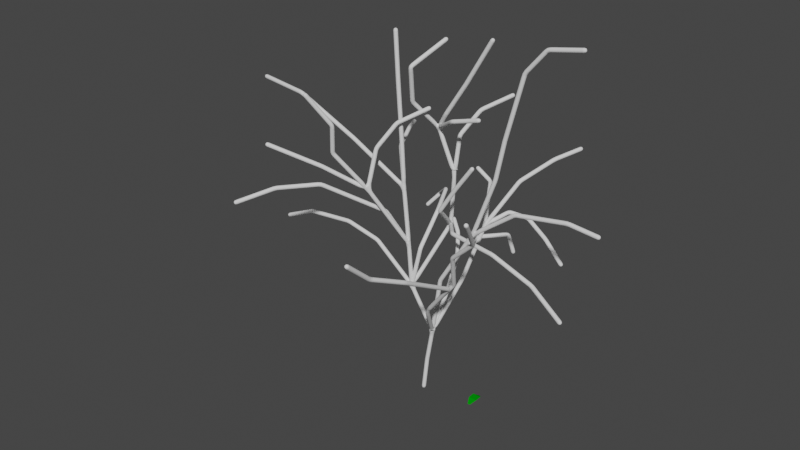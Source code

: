 # Source: tree.blend  (saved by Blender 2.90.8; exported with 4.5.12 LTS)
import bpy
from mathutils import Matrix  # noqa: F401  (used for matrix-valued properties, if any)

bpy.ops.wm.read_factory_settings(use_empty=True)
scene = bpy.context.scene
scene.name = 'Scene'

# ---- collections
col_collection = bpy.data.collections.new('Collection'); scene.collection.children.link(col_collection)

# ---- materials (node trees are filled in below, after node groups)
mat_leaf = bpy.data.materials.new('leaf')
mat_leaf.use_transparent_shadow = False
mat_leaf.diffuse_color = (0.0, 0.2699, 0.002218, 1.0)
mat_leaf.roughness = 0.8266
mat_leaf.specular_intensity = 0.5092

# ---- material node trees

# ---- world
world_world = bpy.data.worlds.new('World'); scene.world = world_world
world_world.use_nodes = True; world_world.node_tree.nodes.clear()
_N = world_world.node_tree.nodes; _L = world_world.node_tree.links
n0 = _N.new('ShaderNodeBackground'); n0.name = 'Background'; n0.location = (10, 300)
n0.inputs[0].default_value = (0.05, 0.05, 0.05, 1.0)
n1 = _N.new('ShaderNodeOutputWorld'); n1.name = 'World Output'; n1.location = (300, 300)
_L.new(n0.outputs[0], n1.inputs[0])
n1.is_active_output = True
world_world.use_sun_shadow = False
world_world.sun_shadow_jitter_overblur = 0.0

# ---- meshes
me_cube_002 = bpy.data.meshes.new('Cube.002')
me_cube_002.from_pydata([(-0.04221, -0.1607, -0.6323), (0.6718, 0.4072, 7.195), (-2.038, -1.654e-06, 12.31), (-2.49, -2.344e-06, 17.44), (-3.194, -3.236e-06, 24.08), (-3.546, -4.02e-06, 29.92), (-3.999, -4.824e-06, 35.9), (-4.351, -5.587e-06, 41.59), (-0.06138, 4.381, 18.97), (0.7568, 3.732, 25.5), (-1.267, 3.485, 30.45), (0.2524, 2.7, 32.56), (2.727, 2.7, 36.41), (5.911, 2.7, 41.85), (1.963, -1.932e-06, 14.38), (6.127, -2.881e-06, 21.44), (8.662, -3.814e-06, 28.38), (9.568, -4.414e-06, 32.85), (11.5, -5.411e-06, 40.27), (13.85, -5.784e-06, 43.05), (17.9, -5.89e-06, 43.84), (11.2, -3.4e-06, 25.31), (17.29, -3.538e-06, 26.33), (20.98, -3.489e-06, 25.97), (1.726, -3.057e-06, 22.76), (3.717, -3.479e-06, 25.89), (5.89, -3.893e-06, 28.97), (2.864, 0.3246, 33.09), (6.353, 0.3246, 34.11), (-2.337, 0.3246, 33.96), (-1.412, -1.154, 38.37), (0.3061, 2.679, 40.8), (3.058, -3.663, 12.63), (6.67, -3.835, 17.28), (8.327, -6.394, 22.11), (11.5, -7.42, 25.08), (13.73, -11.77, 29.68), (7.318, -5.573, 17.79), (7.848, -13.24, 22.16), (7.156, -17.47, 24.13), (7.516, -21.04, 27.21), (-4.788, -4.08, 24.81), (-6.906, -7.091, 29.39), (-6.205, -7.782, 32.84), (-7.733, -10.1, 36.58), (-8.218, -7.395, 27.64), (-12.5, -11.23, 30.3), (-9.228, -1.19, 28.52), (-16.88, -1.283, 32.02), (-23.23, -0.649, 32.37), (0.785, 4.501, 29.77), (-4.76, -2.695, 29.08), (2.106, 6.319, 32.4), (-3.439, -0.8776, 31.71), (4.694, 8.761, 34.06), (-0.8507, 1.565, 33.37), (-5.826, 2.628, 27.45), (-7.083, 5.593, 28.21), (-8.824, 8.733, 27.66), (2.953, 0.6665, 20.19), (9.078, -0.6332, 20.32), (14.39, -1.21, 18.86), (19.22, -3.105, 17.18), (2.603, 3.248, 13.46), (4.193, 4.887, 20.01), (6.171, 8.28, 24.61), (8.212, 11.75, 26.57), (9.886, 14.71, 27.4), (5.746, 7.129, 21.21), (7.475, 8.305, 20.55), (9.506, 8.886, 18.4), (11.83, 8.882, 15.83), (1.538, 1.879, 12.04), (2.237, 2.651, 16.48), (3.558, 4.344, 18.55), (5.725, 7.253, 18.4), (6.123, 7.881, 15.89), (3.203, 6.635, 21.54), (1.765, 9.158, 22.96), (-0.4439, 9.457, 24.04), (0.7492, 4.674, 18.02), (-0.9185, 5.979, 18.88), (-1.406, 0.7159, 16.97), (-2.101, 4.53, 19.79), (-4.06, 8.636, 20.49), (-7.299, 11.9, 17.82), (-8.825, 11.08, 15.96), (-4.203, -1.839, 21.59), (-8.55, -7.329, 25.45), (-11.38, -11.2, 25.55), (-13.93, -14.85, 24.37), (-6.718, -0.411, 16.64), (-10.6, -0.8697, 17.92), (-15.61, -1.548, 17.85), (-19.12, -2.093, 16.43), (0.1351, 0.1924, 3.25), (0.04647, 0.01588, 1.309)], [(95, 1), (1, 2), (2, 3), (3, 4), (4, 5), (5, 6), (6, 7), (2, 8), (8, 9), (9, 10), (10, 11), (11, 12), (12, 13), (1, 14), (14, 15), (15, 16), (16, 17), (17, 18), (18, 19), (19, 20), (15, 21), (21, 22), (22, 23), (8, 24), (24, 25), (25, 26), (10, 27), (27, 28), (10, 29), (29, 30), (30, 31), (1, 32), (32, 33), (33, 34), (34, 35), (35, 36), (32, 37), (37, 38), (38, 39), (39, 40), (3, 41), (41, 42), (42, 43), (43, 44), (41, 45), (45, 46), (4, 47), (47, 48), (48, 49), (9, 50), (41, 51), (50, 52), (51, 53), (52, 54), (53, 55), (4, 56), (56, 57), (57, 58), (8, 59), (59, 60), (60, 61), (61, 62), (1, 63), (63, 64), (64, 65), (65, 66), (66, 67), (64, 68), (68, 69), (69, 70), (70, 71), (1, 72), (72, 73), (73, 74), (74, 75), (75, 76), (64, 77), (77, 78), (78, 79), (73, 80), (80, 81), (2, 82), (82, 83), (83, 84), (84, 85), (85, 86), (3, 87), (87, 88), (88, 89), (89, 90), (2, 91), (91, 92), (92, 93), (93, 94), (96, 95), (0, 96)], [])
_uv = me_cube_002.uv_layers.new(name='UVMap')
_uv.uv.foreach_set('vector', [])
me_cube_002.use_remesh_fix_poles = True
me_cube_002.use_remesh_preserve_attributes = False
me_cube_002.use_mirror_vertex_groups = False
me_cube_002.update()
me_plane_001 = bpy.data.meshes.new('Plane.001')
me_plane_001.from_pydata([(-0.2803, -0.05337, -0.06156), (0.04246, -0.05337, -0.06156), (-0.2613, 2.003, -0.0292), (-0.03878, 2.003, -0.0292), (-0.6378, 1.497, 0.3125), (0.3661, 1.497, 0.3125), (-0.6424, 0.6786, 0.2887), (0.3615, 0.6786, 0.2887)], [], [(4, 5, 3, 2), (6, 7, 5, 4), (0, 1, 7, 6)])
_uv = me_plane_001.uv_layers.new(name='UVMap')
_uv.uv.foreach_set('vector', [0.0, 0.7429, 1.0, 0.7429, 1.0, 1.0, 0.0, 1.0, 0.0, 0.275, 1.0, 0.275, 1.0, 0.7429, 0.0, 0.7429, 0.0, 0.0, 1.0, 0.0, 1.0, 0.275, 0.0, 0.275])
me_plane_001.materials.append(mat_leaf)
me_plane_001.use_remesh_fix_poles = True
me_plane_001.use_remesh_preserve_attributes = False
me_plane_001.use_mirror_vertex_groups = False
me_plane_001.update()

# ---- objects
ob_cube = bpy.data.objects.new('Cube', me_cube_002)
ob_plane = bpy.data.objects.new('Plane', me_plane_001)

# ---- transforms, parenting, visibility, modifiers, constraints
ob_cube.location = (0.0, 0.0, 0.0)
ob_cube.color = (1.0, 0.9098, 0.9441, 1.0)
ob_cube.lineart.crease_threshold = 0.0
_m = ob_cube.modifiers.new('Skin', 'SKIN')
_m.branch_smoothing = 0.4788
_m.use_y_symmetry = True
_m.use_z_symmetry = True
_m = ob_cube.modifiers.new('Subdivision', 'SUBSURF')
_m.uv_smooth = 'PRESERVE_CORNERS'
_m.levels = 2
_m = ob_cube.modifiers.new('Decimate', 'DECIMATE')
_m.ratio = 0.1
ob_plane.location = (6.528, -0.04388, 0.03748)
ob_plane.lineart.crease_threshold = 0.0

# ---- collection membership
col_collection.objects.link(ob_cube)
col_collection.objects.link(ob_plane)

# ---- scene / render settings (as saved in the file)
scene.frame_start = 1; scene.frame_end = 250; scene.frame_set(0)
scene.render.engine = 'BLENDER_EEVEE_NEXT'
scene.cycles.use_denoising = False
scene.cycles.samples = 128
scene.cycles.sampling_pattern = 'TABULATED_SOBOL'
scene.cycles.use_adaptive_sampling = False
scene.cycles.use_light_tree = False
scene.view_settings.view_transform = 'Filmic'
bpy.context.view_layer.update()

# ---- added for rendering (the .blend has no active camera and no usable light): camera, sun
cam_auto = bpy.data.cameras.new('AutoCamera')
cam_auto.lens = 50.0
cam_auto.sensor_width = 36.0
cam_auto.clip_end = 1177.13
ob_auto_camera = bpy.data.objects.new('AutoCamera', cam_auto)
scene.collection.objects.link(ob_auto_camera)
ob_auto_camera.location = (65.946, -83.6494, 75.0667)
ob_auto_camera.rotation_euler = (1.09748, -7.21219e-08, 0.694738)
scene.camera = ob_auto_camera
light_auto_sun = bpy.data.lights.new('AutoSun', 'SUN')
light_auto_sun.energy = 3.0
light_auto_sun.angle = 0.0523599
ob_auto_sun = bpy.data.objects.new('AutoSun', light_auto_sun)
scene.collection.objects.link(ob_auto_sun)
ob_auto_sun.rotation_euler = (0.872665, 0.174533, 0.523599)
bpy.context.view_layer.update()
